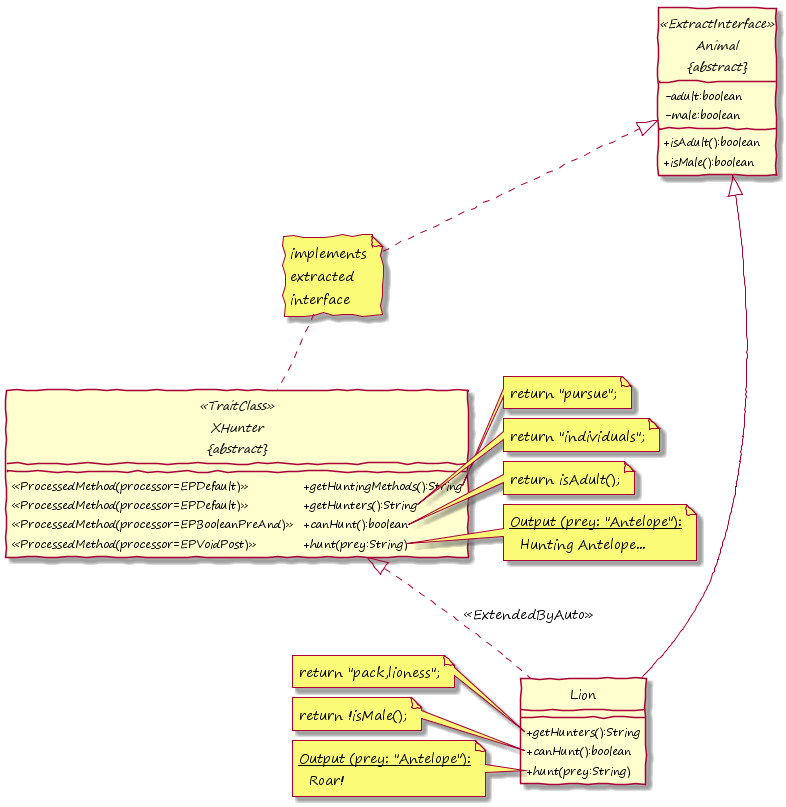

The diagram above was rendered by PlantUML. Its source (embedded in the PNG):
@startuml

hide circle
skinparam handwritten true
skinparam DefaultFontName "Segoe Print"
skinparam classAttributeIconSize 0


abstract class "Animal\n&#123;abstract&#125;" as Animal <<ExtractInterface>> {
    -adult:boolean
    -male:boolean
	+isAdult():boolean
	+isMale():boolean
}

abstract class "XHunter\n&#123;abstract&#125;" as XHunter <<TraitClass>> {
	<<ProcessedMethod(processor=EPDefault)>> &#009; &#009; +getHuntingMethods():String
	<<ProcessedMethod(processor=EPDefault)>> &#009; &#009; +getHunters():String
	<<ProcessedMethod(processor=EPBooleanPreAnd)>> &#009; +canHunt():boolean
	<<ProcessedMethod(processor=EPVoidPost)>> &#009; &#009; +hunt(prey:String)
} 

class Lion {
	+getHunters():String
	+canHunt():boolean
	+hunt(prey:String)
}

note "implements\nextracted\ninterface" as ImplementExtracted

note right of XHunter::getHuntingMethods()
  return "pursue";
end note

note right of XHunter::getHunters()
  return "individuals";
end note

note right of XHunter::canHunt()
  return isAdult();
end note

note right of XHunter::hunt(prey:String)
  <u>Output (prey: "Antelope"):</u>
    Hunting Antelope...
end note

note left of Lion::getHunters()
  return "pack,lioness";
end note

note left of Lion::canHunt()
  return !isMale();
end note

note left of Lion::hunt(prey:String)
  <u>Output (prey: "Antelope"):</u>
    Roar!
end note

Lion -up-|> Animal
Lion .up-|> XHunter : <<ExtendedByAuto>>

XHunter .up. ImplementExtracted
ImplementExtracted .up.|> Animal

@enduml